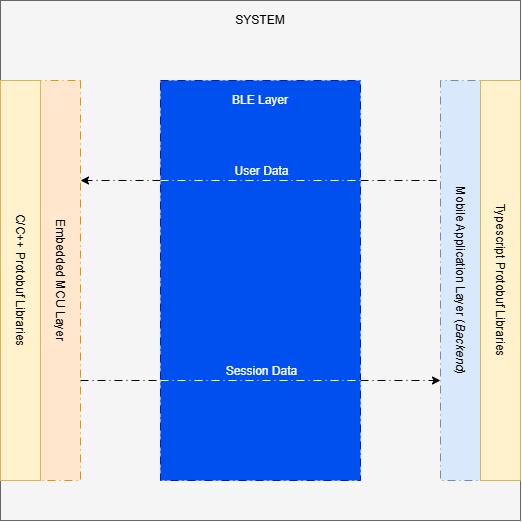

The diagram above was exported from draw.io. Its source (the exported page's mxGraphModel, read from the mxfile embedded in the PNG):
<mxGraphModel dx="1175" dy="658" grid="1" gridSize="10" guides="1" tooltips="1" connect="1" arrows="1" fold="1" page="1" pageScale="1" pageWidth="850" pageHeight="1100" math="0" shadow="0">
  <root>
    <mxCell id="0" />
    <mxCell id="1" parent="0" />
    <mxCell id="BIYzyqfvlrBRRfNPABOp-2" parent="1" style="rounded=0;whiteSpace=wrap;html=1;fillColor=#f5f5f5;fontColor=#333333;strokeColor=#666666;" value="" vertex="1">
      <mxGeometry height="520" width="520" x="560" y="280" as="geometry" />
    </mxCell>
    <mxCell id="ySA_E1a4cjhfXq1kBOAv-4" parent="1" style="text;html=1;whiteSpace=wrap;strokeColor=none;fillColor=none;align=center;verticalAlign=middle;rounded=0;" value="SYSTEM" vertex="1">
      <mxGeometry height="40" width="520" x="560" y="280" as="geometry" />
    </mxCell>
    <mxCell id="9ynE5_1e9iP9rgLrRxVx-1" parent="1" style="rounded=0;whiteSpace=wrap;html=1;fillColor=#0050ef;fontColor=#ffffff;strokeColor=#001DBC;dashed=1;dashPattern=8 4 1 4;" value="" vertex="1">
      <mxGeometry height="400" width="200" x="720" y="360" as="geometry" />
    </mxCell>
    <mxCell id="9ynE5_1e9iP9rgLrRxVx-2" parent="1" style="rounded=0;whiteSpace=wrap;html=1;rotation=90;fillColor=#ffe6cc;strokeColor=#d79b00;dashed=1;dashPattern=8 4 1 4;" value="Embedded MCU Layer" vertex="1">
      <mxGeometry height="40" width="400" x="420" y="540" as="geometry" />
    </mxCell>
    <mxCell id="9ynE5_1e9iP9rgLrRxVx-4" parent="1" style="text;html=1;whiteSpace=wrap;strokeColor=none;fillColor=none;align=center;verticalAlign=middle;rounded=0;fontColor=#FFFFFF;" value="BLE Layer" vertex="1">
      <mxGeometry height="40" width="200" x="720" y="360" as="geometry" />
    </mxCell>
    <mxCell id="9ynE5_1e9iP9rgLrRxVx-5" edge="1" parent="1" source="9ynE5_1e9iP9rgLrRxVx-1" style="endArrow=classic;html=1;rounded=0;defaultLabelBackgroundColor=page;labelPadding=0 4;exitX=1;exitY=0.75;exitDx=0;exitDy=0;entryX=0.75;entryY=1;entryDx=0;entryDy=0;dashed=1;dashPattern=8 4 1 4;" target="9ynE5_1e9iP9rgLrRxVx-3" value="">
      <mxGeometry height="50" relative="1" width="50" as="geometry">
        <mxPoint x="720" y="590" as="sourcePoint" />
        <mxPoint x="770" y="540" as="targetPoint" />
      </mxGeometry>
    </mxCell>
    <mxCell id="9ynE5_1e9iP9rgLrRxVx-3" parent="1" style="rounded=0;whiteSpace=wrap;html=1;rotation=90;fillColor=#dae8fc;strokeColor=#6c8ebf;dashed=1;dashPattern=8 4 1 4;" value="Mobile Application Layer (&lt;i&gt;Backend&lt;/i&gt;)" vertex="1">
      <mxGeometry height="40" width="400" x="820" y="540" as="geometry" />
    </mxCell>
    <mxCell id="9ynE5_1e9iP9rgLrRxVx-6" edge="1" parent="1" source="9ynE5_1e9iP9rgLrRxVx-1" style="endArrow=classic;html=1;rounded=0;defaultLabelBackgroundColor=page;labelPadding=0 4;exitX=0;exitY=0.25;exitDx=0;exitDy=0;entryX=0.25;entryY=0;entryDx=0;entryDy=0;dashed=1;dashPattern=8 4 1 4;" target="9ynE5_1e9iP9rgLrRxVx-2" value="">
      <mxGeometry height="50" relative="1" width="50" as="geometry">
        <mxPoint x="720" y="590" as="sourcePoint" />
        <mxPoint x="770" y="540" as="targetPoint" />
      </mxGeometry>
    </mxCell>
    <mxCell id="9ynE5_1e9iP9rgLrRxVx-7" edge="1" parent="1" source="9ynE5_1e9iP9rgLrRxVx-1" style="endArrow=none;html=1;rounded=0;defaultLabelBackgroundColor=page;labelPadding=0 4;entryX=0.25;entryY=1;entryDx=0;entryDy=0;exitX=1;exitY=0.25;exitDx=0;exitDy=0;dashed=1;dashPattern=8 4 1 4;" target="9ynE5_1e9iP9rgLrRxVx-3" value="">
      <mxGeometry height="50" relative="1" width="50" as="geometry">
        <mxPoint x="720" y="590" as="sourcePoint" />
        <mxPoint x="770" y="540" as="targetPoint" />
      </mxGeometry>
    </mxCell>
    <mxCell id="9ynE5_1e9iP9rgLrRxVx-8" edge="1" parent="1" source="9ynE5_1e9iP9rgLrRxVx-1" style="endArrow=none;html=1;rounded=0;defaultLabelBackgroundColor=page;labelPadding=0 4;exitX=0;exitY=0.25;exitDx=0;exitDy=0;entryX=1;entryY=0.25;entryDx=0;entryDy=0;dashed=1;dashPattern=8 4 1 4;strokeColor=#FFFFFF;" target="9ynE5_1e9iP9rgLrRxVx-1" value="">
      <mxGeometry height="50" relative="1" width="50" as="geometry">
        <mxPoint x="740" y="510" as="sourcePoint" />
        <mxPoint x="790" y="460" as="targetPoint" />
      </mxGeometry>
    </mxCell>
    <mxCell id="9ynE5_1e9iP9rgLrRxVx-9" connectable="0" parent="9ynE5_1e9iP9rgLrRxVx-8" style="edgeLabel;html=1;align=center;verticalAlign=middle;resizable=0;points=[];inheritText=fontFamily,fontSize,fontStyle,textOpacity,labelBorderColor,labelBorderWidth,labelBackgroundColor,defaultLabelBackgroundColor,labelPadding;defaultLabelBackgroundColor=page;labelPadding=0 4;fontColor=#FFFFFF;" value="&lt;font style=&quot;font-size: 12px;&quot;&gt;User Data&lt;/font&gt;" vertex="1">
      <mxGeometry relative="1" x="0.0344" y="-1" as="geometry">
        <mxPoint x="-3" y="-11" as="offset" />
      </mxGeometry>
    </mxCell>
    <mxCell id="9ynE5_1e9iP9rgLrRxVx-10" edge="1" parent="1" source="9ynE5_1e9iP9rgLrRxVx-2" style="endArrow=none;html=1;rounded=0;defaultLabelBackgroundColor=page;labelPadding=0 4;exitX=0.75;exitY=0;exitDx=0;exitDy=0;entryX=0;entryY=0.75;entryDx=0;entryDy=0;dashed=1;dashPattern=8 4 1 4;" target="9ynE5_1e9iP9rgLrRxVx-1" value="">
      <mxGeometry height="50" relative="1" width="50" as="geometry">
        <mxPoint x="740" y="580" as="sourcePoint" />
        <mxPoint x="790" y="530" as="targetPoint" />
      </mxGeometry>
    </mxCell>
    <mxCell id="9ynE5_1e9iP9rgLrRxVx-11" edge="1" parent="1" source="9ynE5_1e9iP9rgLrRxVx-1" style="endArrow=none;html=1;rounded=0;defaultLabelBackgroundColor=page;labelPadding=0 4;entryX=1;entryY=0.75;entryDx=0;entryDy=0;exitX=0;exitY=0.75;exitDx=0;exitDy=0;dashed=1;dashPattern=8 4 1 4;strokeColor=#FFFFFF;" target="9ynE5_1e9iP9rgLrRxVx-1" value="">
      <mxGeometry height="50" relative="1" width="50" as="geometry">
        <mxPoint x="740" y="580" as="sourcePoint" />
        <mxPoint x="790" y="530" as="targetPoint" />
      </mxGeometry>
    </mxCell>
    <mxCell id="9ynE5_1e9iP9rgLrRxVx-12" connectable="0" parent="9ynE5_1e9iP9rgLrRxVx-11" style="edgeLabel;html=1;align=center;verticalAlign=middle;resizable=0;points=[];inheritText=fontFamily,fontSize,fontStyle,textOpacity,labelBorderColor,labelBorderWidth,labelBackgroundColor,defaultLabelBackgroundColor,labelPadding;defaultLabelBackgroundColor=page;labelPadding=0 4;fontColor=#FFFFFF;" value="&lt;font style=&quot;font-size: 12px;&quot;&gt;Session Data&lt;/font&gt;" vertex="1">
      <mxGeometry relative="1" x="-0.0147" as="geometry">
        <mxPoint x="1" y="-10" as="offset" />
      </mxGeometry>
    </mxCell>
    <mxCell id="9ynE5_1e9iP9rgLrRxVx-15" parent="1" style="rounded=0;whiteSpace=wrap;html=1;rotation=90;fillColor=#fff2cc;strokeColor=#d6b656;" value="Typescript Protobuf Libraries" vertex="1">
      <mxGeometry height="40" width="400" x="860" y="540" as="geometry" />
    </mxCell>
    <mxCell id="9ynE5_1e9iP9rgLrRxVx-14" parent="1" style="rounded=0;whiteSpace=wrap;html=1;rotation=90;fillColor=#fff2cc;strokeColor=#d6b656;" value="C/C++ Protobuf Libraries" vertex="1">
      <mxGeometry height="40" width="400" x="380" y="540" as="geometry" />
    </mxCell>
  </root>
</mxGraphModel>